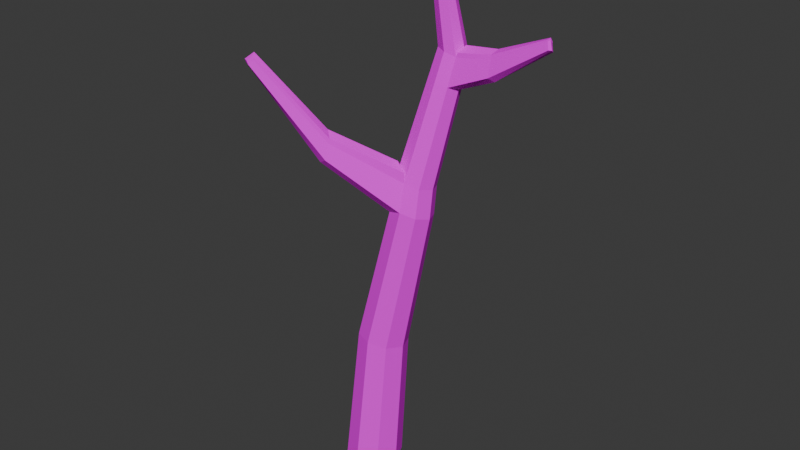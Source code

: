 # Source: branche.blend  (saved by Blender 4.4.32; exported with 4.5.12 LTS)
import bpy
from mathutils import Matrix  # noqa: F401  (used for matrix-valued properties, if any)

bpy.ops.wm.read_factory_settings(use_empty=True)
scene = bpy.context.scene
scene.name = 'Scene'

# ---- collections
col_collection = bpy.data.collections.new('Collection'); scene.collection.children.link(col_collection)

# ---- images (referenced by path relative to the original .blend; pixels are not part of the script)
import os
ASSET_DIR = os.environ.get("B2B_ASSET_DIR", "")  # directory of the original .blend (textures are referenced by path, not embedded)
HERE = os.path.dirname(os.path.abspath(__file__))  # packed textures are extracted next to this script under _unpacked/

def load_image(name, relpath, width, height, colorspace="sRGB"):
    """Load a texture the original file referenced (path relative to the .blend, or extracted next to this script)."""
    p = next((c for c in (os.path.join(HERE, relpath), os.path.join(ASSET_DIR, relpath)) if relpath and os.path.exists(c)), "")
    if p:
        img = bpy.data.images.load(p, check_existing=True)
        img.name = name
    else:  # same state as the original file: an image datablock whose file is absent (Cycles renders it pink)
        img = bpy.data.images.new(name, width, height)
        img.source = "FILE"
        img.filepath = "//" + (relpath or name)
    img.colorspace_settings.name = colorspace
    return img
img_texture_png = load_image('Texture.png', 'Texture.png', 1024, 1024, 'sRGB')

# ---- materials (node trees are filled in below, after node groups)
mat_snow_branches = bpy.data.materials.new('Snow_Branches')
mat_snow_branches.roughness = 0.5
mat_snow = bpy.data.materials.new('Snow')
mat_snow.roughness = 0.5

# ---- material node trees
mat_snow_branches.use_nodes = True; mat_snow_branches.node_tree.nodes.clear()
_N = mat_snow_branches.node_tree.nodes; _L = mat_snow_branches.node_tree.links
n0 = _N.new('ShaderNodeBsdfPrincipled'); n0.name = 'Principled BSDF'; n0.location = (0, 300)
n0.inputs[3].default_value = 1.0
n0.inputs[27].default_value = (0.0, 0.0, 0.0, 1.0)
n0.inputs[28].default_value = 1.0
n1 = _N.new('ShaderNodeOutputMaterial'); n1.name = 'Material Output'; n1.location = (280, 300)
n2 = _N.new('ShaderNodeTexImage'); n2.name = 'Image Texture'; n2.location = (-480, 300)
n2.image = img_texture_png
_L.new(n2.outputs[0], n0.inputs[0])
_L.new(n0.outputs[0], n1.inputs[0])
n1.is_active_output = True
mat_snow.use_nodes = True; mat_snow.node_tree.nodes.clear()
_N = mat_snow.node_tree.nodes; _L = mat_snow.node_tree.links
n0 = _N.new('ShaderNodeBsdfPrincipled'); n0.name = 'Principled BSDF'; n0.location = (0, 300)
n0.inputs[3].default_value = 1.0
n0.inputs[27].default_value = (0.0, 0.0, 0.0, 1.0)
n0.inputs[28].default_value = 1.0
n1 = _N.new('ShaderNodeOutputMaterial'); n1.name = 'Material Output'; n1.location = (280, 300)
n2 = _N.new('ShaderNodeTexImage'); n2.name = 'Image Texture'; n2.location = (-480, 300)
n2.image = img_texture_png
_L.new(n2.outputs[0], n0.inputs[0])
_L.new(n0.outputs[0], n1.inputs[0])
n1.is_active_output = True

# ---- world
world_world = bpy.data.worlds.new('World'); scene.world = world_world
world_world.use_nodes = True; world_world.node_tree.nodes.clear()
_N = world_world.node_tree.nodes; _L = world_world.node_tree.links
n0 = _N.new('ShaderNodeOutputWorld'); n0.name = 'World Output'; n0.location = (300, 300)
n1 = _N.new('ShaderNodeBackground'); n1.name = 'Background'; n1.location = (10, 300)
n1.inputs[0].default_value = (0.05088, 0.05088, 0.05088, 1.0)
_L.new(n1.outputs[0], n0.inputs[0])
n0.is_active_output = True
world_world.color = (0.05088, 0.05088, 0.05088)
world_world.sun_shadow_jitter_overblur = 0.0

# ---- meshes
me_snow_tree_branches_bare = bpy.data.meshes.new('Snow_Tree_Branches_Bare')
me_snow_tree_branches_bare.from_pydata([(-0.1279, 0.03695, -0.2256), (0.2698, 2.564, -0.2875), (0.04889, 0.03695, -0.2988), (0.3954, 2.564, -0.3395), (0.2257, 0.03695, -0.2256), (0.5164, 2.517, -0.2831), (0.2989, 0.03695, -0.04879), (0.5697, 2.53, -0.1587), (0.2257, 0.03695, 0.128), (0.5209, 2.563, -0.03622), (0.04889, 0.03695, 0.2012), (0.3987, 2.598, 0.01261), (-0.1279, 0.03695, 0.128), (0.255, 2.548, -0.03353), (-0.2011, 0.03695, -0.04879), (0.2178, 2.564, -0.1619), (-0.02602, 1.287, -0.2535), (0.1281, 1.28, -0.3171), (0.28, 1.248, -0.2503), (0.3447, 1.256, -0.0962), (0.2834, 1.287, 0.05594), (0.1314, 1.318, 0.1174), (-0.02555, 1.317, 0.05369), (-0.08951, 1.294, -0.09939), (0.4642, 3.852, -0.5371), (0.5572, 3.852, -0.5756), (0.647, 3.803, -0.5293), (0.6712, 3.898, -0.4294), (0.6491, 3.853, -0.3502), (0.5596, 3.886, -0.3184), (0.4692, 3.899, -0.3608), (0.4257, 3.852, -0.4441), (0.3998, 4.899, -0.3643), (0.4365, 4.912, -0.3794), (0.4749, 4.918, -0.3635), (0.4926, 4.912, -0.3259), (0.4793, 4.898, -0.2887), (0.4426, 4.884, -0.2736), (0.4041, 4.878, -0.2895), (0.3864, 4.885, -0.3271), (0.2801, 2.805, -0.3201), (0.2259, 2.809, -0.2112), (0.2793, 2.887, -0.1063), (0.3925, 2.835, -0.04943), (0.5192, 2.804, -0.08093), (0.5659, 2.776, -0.1979), (0.5153, 2.765, -0.3164), (0.3997, 2.805, -0.3697), (-0.1345, 2.998, 0.2885), (-0.2205, 2.95, 0.2566), (-0.252, 2.984, 0.1729), (-0.2419, 3.119, 0.1397), (-0.1312, 3.131, 0.2492), (-0.6506, 3.753, 0.5693), (-0.689, 3.756, 0.552), (-0.6856, 3.756, 0.5156), (-0.6506, 3.79, 0.4909), (-0.6188, 3.787, 0.5408), (0.381, 3.619, -0.3921), (0.4268, 3.673, -0.3039), (0.5223, 3.651, -0.2583), (0.6201, 3.619, -0.29), (0.6586, 3.586, -0.3839), (0.6176, 3.571, -0.4817), (0.522, 3.618, -0.5296), (0.423, 3.618, -0.4886), (0.9808, 3.857, -0.4783), (0.972, 3.899, -0.3507), (0.9734, 3.769, -0.3142), (0.9977, 3.728, -0.3715), (0.9822, 3.728, -0.4462), (1.449, 4.108, -0.4141), (1.446, 4.142, -0.3922), (1.44, 4.134, -0.363), (1.467, 4.082, -0.3352), (1.482, 4.076, -0.3615), (1.475, 4.056, -0.3887), (0.2246, 2.901, -0.2129), (0.278, 2.979, -0.108), (0.3913, 2.926, -0.05115), (-0.2357, 3.159, 0.1306), (-0.1918, 3.219, 0.1891), (-0.125, 3.171, 0.24), (-0.6593, 3.784, 0.575), (-0.6977, 3.787, 0.5577), (-0.6943, 3.788, 0.5213), (-0.6555, 3.827, 0.4928), (-0.6334, 3.845, 0.5155), (-0.6237, 3.823, 0.5427), (0.6581, 3.84, -0.5329), (0.6823, 3.935, -0.433), (0.6602, 3.89, -0.3538), (0.9713, 3.894, -0.4881), (0.9805, 3.968, -0.4284), (0.9625, 3.936, -0.3606), (1.447, 4.122, -0.4177), (1.444, 4.156, -0.3959), (1.438, 4.149, -0.3666), (0.3964, 4.918, -0.3603), (0.4335, 4.931, -0.3755), (0.472, 4.935, -0.3595), (0.4894, 4.93, -0.3217), (0.4755, 4.917, -0.2842), (0.4384, 4.904, -0.2691), (0.3999, 4.899, -0.2851), (0.3825, 4.905, -0.3228)], [], [(1, 17, 16), (17, 5, 18), (5, 19, 18), (7, 20, 19), (9, 21, 20), (21, 13, 22), (65, 31, 24), (15, 16, 23), (22, 15, 23), (6, 10, 14), (16, 2, 0), (2, 18, 4), (18, 6, 4), (19, 8, 6), (20, 10, 8), (10, 22, 12), (23, 0, 14), (12, 23, 14), (24, 39, 32), (59, 31, 58), (59, 29, 30), (60, 28, 29), (62, 68, 61), (62, 70, 69), (64, 26, 63), (64, 24, 25), (30, 39, 31), (30, 37, 38), (29, 36, 37), (27, 36, 28), (27, 34, 35), (25, 34, 26), (25, 32, 33), (1, 41, 40), (11, 44, 43), (9, 45, 44), (5, 45, 7), (3, 46, 5), (3, 40, 47), (43, 48, 11), (41, 50, 51), (13, 50, 15), (13, 48, 49), (52, 53, 48), (51, 55, 56), (49, 55, 50), (49, 53, 54), (40, 58, 65), (42, 58, 41), (42, 60, 59), (43, 61, 60), (44, 62, 61), (46, 62, 45), (47, 63, 46), (47, 65, 64), (69, 74, 68), (69, 76, 75), (26, 70, 63), (28, 68, 67), (75, 73, 74), (75, 71, 72), (66, 76, 70), (67, 74, 73), (42, 79, 43), (42, 77, 78), (27, 91, 90), (27, 89, 26), (1, 3, 17), (17, 3, 5), (5, 7, 19), (7, 9, 20), (9, 11, 21), (21, 11, 13), (65, 58, 31), (15, 1, 16), (22, 13, 15), (14, 0, 2), (2, 4, 6), (6, 8, 10), (10, 12, 14), (14, 2, 6), (16, 17, 2), (2, 17, 18), (18, 19, 6), (19, 20, 8), (20, 21, 10), (10, 21, 22), (23, 16, 0), (12, 22, 23), (24, 31, 39), (59, 30, 31), (59, 60, 29), (60, 61, 28), (62, 69, 68), (62, 63, 70), (64, 25, 26), (64, 65, 24), (30, 38, 39), (30, 29, 37), (29, 28, 36), (27, 35, 36), (27, 26, 34), (25, 33, 34), (25, 24, 32), (1, 15, 41), (11, 9, 44), (9, 7, 45), (5, 46, 45), (3, 47, 46), (3, 1, 40), (43, 52, 48), (41, 15, 50), (13, 49, 50), (13, 11, 48), (52, 57, 53), (51, 50, 55), (49, 54, 55), (49, 48, 53), (40, 41, 58), (42, 59, 58), (42, 43, 60), (43, 44, 61), (44, 45, 62), (46, 63, 62), (47, 64, 63), (47, 40, 65), (69, 75, 74), (69, 70, 76), (26, 66, 70), (28, 61, 68), (75, 72, 73), (75, 76, 71), (66, 71, 76), (67, 68, 74), (42, 78, 79), (42, 41, 77), (27, 28, 91), (27, 90, 89), (32, 105, 98), (51, 77, 41), (54, 83, 84), (54, 85, 55), (56, 85, 86), (57, 83, 53), (56, 80, 51), (72, 95, 96), (72, 97, 73), (71, 92, 95), (73, 94, 67), (78, 80, 81), (78, 82, 79), (81, 86, 87), (81, 88, 82), (85, 87, 86), (84, 88, 87), (57, 82, 88), (52, 79, 82), (90, 94, 93), (90, 92, 89), (93, 97, 96), (93, 95, 92), (67, 91, 28), (66, 89, 92), (104, 102, 100), (39, 104, 105), (37, 104, 38), (36, 103, 37), (35, 102, 36), (34, 101, 35), (34, 99, 100), (33, 98, 99), (32, 39, 105), (51, 80, 77), (54, 53, 83), (54, 84, 85), (56, 55, 85), (57, 88, 83), (56, 86, 80), (72, 71, 95), (72, 96, 97), (71, 66, 92), (73, 97, 94), (78, 77, 80), (78, 81, 82), (81, 80, 86), (81, 87, 88), (85, 84, 87), (84, 83, 88), (57, 52, 82), (52, 43, 79), (90, 91, 94), (90, 93, 92), (93, 94, 97), (93, 96, 95), (67, 94, 91), (66, 26, 89), (100, 99, 98), (98, 105, 104), (104, 103, 102), (102, 101, 100), (100, 98, 104), (39, 38, 104), (37, 103, 104), (36, 102, 103), (35, 101, 102), (34, 100, 101), (34, 33, 99), (33, 32, 98)])
me_snow_tree_branches_bare.polygons.foreach_set('use_smooth', [True] * 208)
me_snow_tree_branches_bare.polygons.foreach_set('material_index', [0, 0, 0, 0, 0, 0, 0, 0, 0, 0, 0, 0, 0, 0, 0, 0, 0, 0, 0, 0, 0, 0, 0, 0, 0, 0, 0, 0, 0, 0, 0, 0, 0, 0, 0, 0, 0, 0, 0, 0, 0, 0, 0, 0, 0, 0, 0, 0, 0, 0, 0, 0, 0, 0, 0, 0, 0, 0, 0, 0, 0, 0, 0, 0, 0, 0, 0, 0, 0, 0, 0, 0, 0, 0, 0, 0, 0, 0, 0, 0, 0, 0, 0, 0, 0, 0, 0, 0, 0, 0, 0, 0, 0, 0, 0, 0, 0, 0, 0, 0, 0, 0, 0, 0, 0, 0, 0, 0, 0, 0, 0, 0, 0, 0, 0, 0, 0, 0, 0, 0, 0, 0, 0, 0, 0, 0, 0, 0, 0, 0, 0, 0, 0, 0, 0, 0, 0, 0, 1, 1, 1, 1, 1, 1, 1, 1, 1, 1, 1, 1, 1, 1, 1, 1, 1, 1, 1, 1, 1, 1, 1, 1, 1, 1, 1, 1, 1, 1, 1, 1, 1, 1, 1, 1, 1, 1, 1, 1, 1, 1, 1, 1, 1, 1, 1, 1, 1, 1, 1, 1, 1, 1, 1, 1, 1, 1, 1, 1, 1, 1, 1, 1, 1, 1, 1, 1, 1, 1])
_k = set([(0, 2), (0, 14), (0, 16), (1, 3), (1, 15), (1, 16), (1, 40), (2, 4), (2, 17), (3, 5), (3, 17), (3, 47), (4, 6), (4, 18), (5, 7), (5, 18), (5, 46), (6, 8), (6, 19), (7, 9), (7, 19), (7, 45), (8, 10), (8, 20), (9, 11), (9, 20), (9, 44), (10, 12), (10, 21), (11, 13), (11, 21), (11, 43), (11, 48), (12, 14), (12, 22), (13, 15), (13, 22), (13, 49), (14, 23), (15, 23), (15, 41), (15, 50), (16, 17), (16, 23), (17, 18), (18, 19), (19, 20), (20, 21), (21, 22), (22, 23), (24, 25), (24, 31), (24, 32), (24, 65), (25, 26), (25, 33), (25, 64), (26, 27), (26, 34), (26, 63), (26, 66), (26, 89), (27, 28), (27, 35), (27, 90), (28, 29), (28, 36), (28, 61), (28, 67), (28, 91), (29, 30), (29, 37), (29, 60), (30, 31), (30, 38), (30, 59), (31, 39), (31, 58), (32, 39), (32, 98), (33, 34), (33, 99), (34, 35), (34, 100), (35, 36), (35, 101), (36, 37), (36, 102), (37, 38), (37, 103), (38, 39), (38, 104), (39, 105), (40, 41), (40, 47), (40, 65), (41, 42), (41, 51), (41, 58), (41, 77), (42, 43), (42, 59), (42, 78), (43, 44), (43, 52), (43, 60), (43, 79), (44, 45), (44, 61), (45, 46), (45, 62), (46, 47), (46, 63), (47, 64), (48, 49), (48, 52), (48, 53), (49, 50), (49, 54), (50, 51), (50, 55), (51, 80), (52, 57), (52, 82), (53, 54), (53, 57), (53, 83), (54, 55), (54, 84), (55, 56), (55, 85), (56, 86), (57, 88), (60, 61), (61, 62), (61, 68), (62, 63), (62, 69), (63, 70), (66, 70), (66, 71), (66, 92), (67, 68), (67, 73), (67, 94), (68, 69), (68, 74), (69, 70), (69, 75), (70, 76), (71, 72), (71, 76), (71, 95), (72, 73), (72, 75), (72, 96), (73, 74), (73, 97), (74, 75), (75, 76), (77, 78), (77, 80), (78, 79), (78, 81), (79, 82), (80, 81), (80, 86), (81, 82), (81, 87), (82, 88), (83, 84), (83, 88), (84, 85), (84, 87), (85, 86), (86, 87), (87, 88), (89, 90), (89, 92), (90, 91), (90, 93), (91, 94), (92, 93), (92, 95), (93, 94), (93, 96), (94, 97), (95, 96), (96, 97), (98, 99), (98, 105), (99, 100), (100, 101), (101, 102), (102, 103), (103, 104), (104, 105)])
me_snow_tree_branches_bare.attributes.new('sharp_edge', 'BOOLEAN', 'EDGE').data.foreach_set('value', [ (min(e.vertices), max(e.vertices)) in _k for e in me_snow_tree_branches_bare.edges])
_uv = me_snow_tree_branches_bare.uv_layers.new(name='UVMap')
_uv.uv.foreach_set('vector', [0.2703, 0.3729, 0.2715, 0.3741, 0.2703, 0.3741, 0.2703, 0.3753, 0.2715, 0.3741, 0.2715, 0.3753, 0.2715, 0.3741, 0.2727, 0.3729, 0.2727, 0.3741, 0.2715, 0.3753, 0.2727, 0.3741, 0.2727, 0.3753, 0.2703, 0.3753, 0.2715, 0.3765, 0.2703, 0.3765, 0.2715, 0.3765, 0.2727, 0.3753, 0.2727, 0.3765, 0.2739, 0.3741, 0.2727, 0.3729, 0.2739, 0.3729, 0.2727, 0.3753, 0.2739, 0.3741, 0.2739, 0.3753, 0.2739, 0.3765, 0.2727, 0.3753, 0.2739, 0.3753, 0.2815, 0.3826, 0.2812, 0.3833, 0.2819, 0.3837, 0.2703, 0.3765, 0.2715, 0.3777, 0.2703, 0.3777, 0.2715, 0.3777, 0.2727, 0.3765, 0.2727, 0.3777, 0.2727, 0.3765, 0.2739, 0.3777, 0.2727, 0.3777, 0.2739, 0.3741, 0.2751, 0.3729, 0.2751, 0.3741, 0.2739, 0.3753, 0.2751, 0.3741, 0.2751, 0.3753, 0.2751, 0.3765, 0.2739, 0.3753, 0.2751, 0.3753, 0.2739, 0.3777, 0.2751, 0.3765, 0.2751, 0.3777, 0.2703, 0.3789, 0.2715, 0.3777, 0.2715, 0.3789, 0.2715, 0.3789, 0.2727, 0.3777, 0.2727, 0.3789, 0.2727, 0.3777, 0.2739, 0.3789, 0.2727, 0.3789, 0.2739, 0.3789, 0.2751, 0.3777, 0.2751, 0.3789, 0.2763, 0.3741, 0.2751, 0.3729, 0.2763, 0.3729, 0.2751, 0.3753, 0.2763, 0.3741, 0.2763, 0.3753, 0.2763, 0.3765, 0.2751, 0.3753, 0.2763, 0.3753, 0.2751, 0.3777, 0.2763, 0.3765, 0.2763, 0.3777, 0.2763, 0.3789, 0.2751, 0.3777, 0.2763, 0.3777, 0.2703, 0.3789, 0.2715, 0.3801, 0.2703, 0.3801, 0.2715, 0.3801, 0.2727, 0.3789, 0.2727, 0.3801, 0.2727, 0.3801, 0.2739, 0.3789, 0.2739, 0.3801, 0.2739, 0.3789, 0.2751, 0.3801, 0.2739, 0.3801, 0.2751, 0.3801, 0.2763, 0.3789, 0.2763, 0.3801, 0.2763, 0.3741, 0.2775, 0.3729, 0.2775, 0.3741, 0.2775, 0.3753, 0.2763, 0.3741, 0.2775, 0.3741, 0.2775, 0.3765, 0.2763, 0.3753, 0.2775, 0.3753, 0.2775, 0.3777, 0.2763, 0.3765, 0.2775, 0.3765, 0.2775, 0.3789, 0.2763, 0.3777, 0.2775, 0.3777, 0.2763, 0.3801, 0.2775, 0.3789, 0.2775, 0.3801, 0.2703, 0.3802, 0.2715, 0.3813, 0.2703, 0.3813, 0.2715, 0.3813, 0.2727, 0.3802, 0.2727, 0.3813, 0.2727, 0.3802, 0.2739, 0.3813, 0.2727, 0.3813, 0.2739, 0.3813, 0.2751, 0.3802, 0.2751, 0.3813, 0.2751, 0.3802, 0.2763, 0.3813, 0.2751, 0.3813, 0.2763, 0.3813, 0.2775, 0.3802, 0.2775, 0.3813, 0.2775, 0.3741, 0.2787, 0.3729, 0.2787, 0.3741, 0.2787, 0.3753, 0.2775, 0.3741, 0.2787, 0.3741, 0.2775, 0.3765, 0.2787, 0.3753, 0.2787, 0.3765, 0.2787, 0.3777, 0.2775, 0.3765, 0.2787, 0.3765, 0.2787, 0.3789, 0.2775, 0.3777, 0.2787, 0.3777, 0.2775, 0.3801, 0.2787, 0.3789, 0.2787, 0.3801, 0.2787, 0.3813, 0.2775, 0.3802, 0.2787, 0.3802, 0.2703, 0.3826, 0.2715, 0.3814, 0.2715, 0.3826, 0.2715, 0.3826, 0.2727, 0.3814, 0.2727, 0.3826, 0.2727, 0.3814, 0.2739, 0.3826, 0.2727, 0.3826, 0.2739, 0.3814, 0.2751, 0.3826, 0.2739, 0.3826, 0.2751, 0.3826, 0.2763, 0.3814, 0.2763, 0.3826, 0.2763, 0.3814, 0.2775, 0.3826, 0.2763, 0.3826, 0.2775, 0.3826, 0.2787, 0.3814, 0.2787, 0.3826, 0.2787, 0.3741, 0.2799, 0.3729, 0.2799, 0.3741, 0.2799, 0.3753, 0.2787, 0.3741, 0.2799, 0.3741, 0.2787, 0.3765, 0.2799, 0.3753, 0.2799, 0.3765, 0.2799, 0.3777, 0.2787, 0.3765, 0.2799, 0.3765, 0.2787, 0.3789, 0.2799, 0.3777, 0.2799, 0.3789, 0.2799, 0.3801, 0.2787, 0.3789, 0.2799, 0.3789, 0.2787, 0.3813, 0.2799, 0.3802, 0.2799, 0.3813, 0.2799, 0.3826, 0.2787, 0.3814, 0.2799, 0.3814, 0.2703, 0.3838, 0.2715, 0.3826, 0.2715, 0.3838, 0.2715, 0.3826, 0.2727, 0.3838, 0.2715, 0.3838, 0.2703, 0.3729, 0.2715, 0.3729, 0.2715, 0.3741, 0.2703, 0.3753, 0.2703, 0.3741, 0.2715, 0.3741, 0.2715, 0.3741, 0.2715, 0.3729, 0.2727, 0.3729, 0.2715, 0.3753, 0.2715, 0.3741, 0.2727, 0.3741, 0.2703, 0.3753, 0.2715, 0.3753, 0.2715, 0.3765, 0.2715, 0.3765, 0.2715, 0.3753, 0.2727, 0.3753, 0.2739, 0.3741, 0.2727, 0.3741, 0.2727, 0.3729, 0.2727, 0.3753, 0.2727, 0.3741, 0.2739, 0.3741, 0.2739, 0.3765, 0.2727, 0.3765, 0.2727, 0.3753, 0.2819, 0.3837, 0.2823, 0.3833, 0.2823, 0.3829, 0.2823, 0.3829, 0.2819, 0.3826, 0.2815, 0.3826, 0.2815, 0.3826, 0.2812, 0.3829, 0.2812, 0.3833, 0.2812, 0.3833, 0.2815, 0.3837, 0.2819, 0.3837, 0.2819, 0.3837, 0.2823, 0.3829, 0.2815, 0.3826, 0.2703, 0.3765, 0.2715, 0.3765, 0.2715, 0.3777, 0.2715, 0.3777, 0.2715, 0.3765, 0.2727, 0.3765, 0.2727, 0.3765, 0.2739, 0.3765, 0.2739, 0.3777, 0.2739, 0.3741, 0.2739, 0.3729, 0.2751, 0.3729, 0.2739, 0.3753, 0.2739, 0.3741, 0.2751, 0.3741, 0.2751, 0.3765, 0.2739, 0.3765, 0.2739, 0.3753, 0.2739, 0.3777, 0.2739, 0.3765, 0.2751, 0.3765, 0.2703, 0.3789, 0.2703, 0.3777, 0.2715, 0.3777, 0.2715, 0.3789, 0.2715, 0.3777, 0.2727, 0.3777, 0.2727, 0.3777, 0.2739, 0.3777, 0.2739, 0.3789, 0.2739, 0.3789, 0.2739, 0.3777, 0.2751, 0.3777, 0.2763, 0.3741, 0.2751, 0.3741, 0.2751, 0.3729, 0.2751, 0.3753, 0.2751, 0.3741, 0.2763, 0.3741, 0.2763, 0.3765, 0.2751, 0.3765, 0.2751, 0.3753, 0.2751, 0.3777, 0.2751, 0.3765, 0.2763, 0.3765, 0.2763, 0.3789, 0.2751, 0.3789, 0.2751, 0.3777, 0.2703, 0.3789, 0.2715, 0.3789, 0.2715, 0.3801, 0.2715, 0.3801, 0.2715, 0.3789, 0.2727, 0.3789, 0.2727, 0.3801, 0.2727, 0.3789, 0.2739, 0.3789, 0.2739, 0.3789, 0.2751, 0.3789, 0.2751, 0.3801, 0.2751, 0.3801, 0.2751, 0.3789, 0.2763, 0.3789, 0.2763, 0.3741, 0.2763, 0.3729, 0.2775, 0.3729, 0.2775, 0.3753, 0.2763, 0.3753, 0.2763, 0.3741, 0.2775, 0.3765, 0.2763, 0.3765, 0.2763, 0.3753, 0.2775, 0.3777, 0.2763, 0.3777, 0.2763, 0.3765, 0.2775, 0.3789, 0.2763, 0.3789, 0.2763, 0.3777, 0.2763, 0.3801, 0.2763, 0.3789, 0.2775, 0.3789, 0.2703, 0.3802, 0.2715, 0.3802, 0.2715, 0.3813, 0.2715, 0.3813, 0.2715, 0.3802, 0.2727, 0.3802, 0.2727, 0.3802, 0.2739, 0.3802, 0.2739, 0.3813, 0.2739, 0.3813, 0.2739, 0.3802, 0.2751, 0.3802, 0.2751, 0.3802, 0.2763, 0.3802, 0.2763, 0.3813, 0.2763, 0.3813, 0.2763, 0.3802, 0.2775, 0.3802, 0.2775, 0.3741, 0.2775, 0.3729, 0.2787, 0.3729, 0.2787, 0.3753, 0.2775, 0.3753, 0.2775, 0.3741, 0.2775, 0.3765, 0.2775, 0.3753, 0.2787, 0.3753, 0.2787, 0.3777, 0.2775, 0.3777, 0.2775, 0.3765, 0.2787, 0.3789, 0.2775, 0.3789, 0.2775, 0.3777, 0.2775, 0.3801, 0.2775, 0.3789, 0.2787, 0.3789, 0.2787, 0.3813, 0.2775, 0.3813, 0.2775, 0.3802, 0.2703, 0.3826, 0.2703, 0.3814, 0.2715, 0.3814, 0.2715, 0.3826, 0.2715, 0.3814, 0.2727, 0.3814, 0.2727, 0.3814, 0.2739, 0.3814, 0.2739, 0.3826, 0.2739, 0.3814, 0.2751, 0.3814, 0.2751, 0.3826, 0.2751, 0.3826, 0.2751, 0.3814, 0.2763, 0.3814, 0.2763, 0.3814, 0.2775, 0.3814, 0.2775, 0.3826, 0.2775, 0.3826, 0.2775, 0.3814, 0.2787, 0.3814, 0.2787, 0.3741, 0.2787, 0.3729, 0.2799, 0.3729, 0.2799, 0.3753, 0.2787, 0.3753, 0.2787, 0.3741, 0.2787, 0.3765, 0.2787, 0.3753, 0.2799, 0.3753, 0.2799, 0.3777, 0.2787, 0.3777, 0.2787, 0.3765, 0.2787, 0.3789, 0.2787, 0.3777, 0.2799, 0.3777, 0.2799, 0.3801, 0.2787, 0.3801, 0.2787, 0.3789, 0.2787, 0.3813, 0.2787, 0.3802, 0.2799, 0.3802, 0.2799, 0.3826, 0.2787, 0.3826, 0.2787, 0.3814, 0.2703, 0.3838, 0.2703, 0.3826, 0.2715, 0.3826, 0.2715, 0.3826, 0.2727, 0.3826, 0.2727, 0.3838, 0.4818, 0.3682, 0.4801, 0.3699, 0.4801, 0.3682, 0.4801, 0.3699, 0.4784, 0.3682, 0.4801, 0.3682, 0.4784, 0.3682, 0.4767, 0.3699, 0.4767, 0.3682, 0.4766, 0.3699, 0.475, 0.3682, 0.4766, 0.3682, 0.4749, 0.3682, 0.4733, 0.3699, 0.4733, 0.3682, 0.4732, 0.3699, 0.4716, 0.3682, 0.4732, 0.3682, 0.4715, 0.3818, 0.4699, 0.3835, 0.4699, 0.3818, 0.4699, 0.3801, 0.4715, 0.3818, 0.4699, 0.3818, 0.4715, 0.3784, 0.4699, 0.3801, 0.4699, 0.3784, 0.4699, 0.3767, 0.4715, 0.3784, 0.4699, 0.3784, 0.4715, 0.375, 0.4699, 0.3767, 0.4699, 0.375, 0.4699, 0.3733, 0.4715, 0.375, 0.4699, 0.375, 0.4715, 0.3716, 0.4699, 0.3733, 0.4699, 0.3716, 0.4699, 0.3699, 0.4715, 0.3716, 0.4699, 0.3716, 0.4715, 0.3682, 0.4699, 0.3699, 0.4699, 0.3682, 0.4852, 0.3665, 0.4835, 0.3682, 0.4835, 0.3665, 0.4835, 0.3665, 0.4818, 0.3682, 0.4818, 0.3665, 0.4818, 0.3665, 0.4801, 0.3682, 0.4801, 0.3665, 0.4801, 0.3665, 0.4784, 0.3682, 0.4784, 0.3665, 0.4784, 0.3665, 0.4767, 0.3682, 0.4767, 0.3665, 0.4766, 0.3682, 0.475, 0.3665, 0.4766, 0.3665, 0.4749, 0.3665, 0.4733, 0.3682, 0.4733, 0.3665, 0.4732, 0.3682, 0.4716, 0.3665, 0.4732, 0.3665, 0.4715, 0.3682, 0.4699, 0.3665, 0.4715, 0.3665, 0.4682, 0.3818, 0.4698, 0.3835, 0.4682, 0.3835, 0.4694, 0.3683, 0.4698, 0.3672, 0.4687, 0.3667, 0.4682, 0.3801, 0.4698, 0.3818, 0.4682, 0.3818, 0.4698, 0.3784, 0.4682, 0.3801, 0.4682, 0.3784, 0.4698, 0.3767, 0.4682, 0.3784, 0.4682, 0.3767, 0.4698, 0.375, 0.4682, 0.3767, 0.4682, 0.375, 0.4698, 0.3733, 0.4682, 0.375, 0.4682, 0.3733, 0.4682, 0.3716, 0.4698, 0.3733, 0.4682, 0.3733, 0.4682, 0.3699, 0.4698, 0.3716, 0.4682, 0.3716, 0.4818, 0.3682, 0.4818, 0.3699, 0.4801, 0.3699, 0.4801, 0.3699, 0.4784, 0.3699, 0.4784, 0.3682, 0.4784, 0.3682, 0.4784, 0.3699, 0.4767, 0.3699, 0.4766, 0.3699, 0.475, 0.3699, 0.475, 0.3682, 0.4749, 0.3682, 0.4749, 0.3699, 0.4733, 0.3699, 0.4732, 0.3699, 0.4716, 0.3699, 0.4716, 0.3682, 0.4715, 0.3818, 0.4715, 0.3835, 0.4699, 0.3835, 0.4699, 0.3801, 0.4715, 0.3801, 0.4715, 0.3818, 0.4715, 0.3784, 0.4715, 0.3801, 0.4699, 0.3801, 0.4699, 0.3767, 0.4715, 0.3767, 0.4715, 0.3784, 0.4715, 0.375, 0.4715, 0.3767, 0.4699, 0.3767, 0.4699, 0.3733, 0.4715, 0.3733, 0.4715, 0.375, 0.4715, 0.3716, 0.4715, 0.3733, 0.4699, 0.3733, 0.4699, 0.3699, 0.4715, 0.3699, 0.4715, 0.3716, 0.4715, 0.3682, 0.4715, 0.3699, 0.4699, 0.3699, 0.4852, 0.3665, 0.4852, 0.3682, 0.4835, 0.3682, 0.4835, 0.3665, 0.4835, 0.3682, 0.4818, 0.3682, 0.4818, 0.3665, 0.4818, 0.3682, 0.4801, 0.3682, 0.4801, 0.3665, 0.4801, 0.3682, 0.4784, 0.3682, 0.4784, 0.3665, 0.4784, 0.3682, 0.4767, 0.3682, 0.4766, 0.3682, 0.475, 0.3682, 0.475, 0.3665, 0.4749, 0.3665, 0.4749, 0.3682, 0.4733, 0.3682, 0.4732, 0.3682, 0.4716, 0.3682, 0.4716, 0.3665, 0.4715, 0.3682, 0.4699, 0.3682, 0.4699, 0.3665, 0.4682, 0.3818, 0.4698, 0.3818, 0.4698, 0.3835, 0.4687, 0.3667, 0.4683, 0.3672, 0.4683, 0.3678, 0.4683, 0.3678, 0.4687, 0.3683, 0.4694, 0.3683, 0.4694, 0.3683, 0.4698, 0.3678, 0.4698, 0.3672, 0.4698, 0.3672, 0.4694, 0.3667, 0.4687, 0.3667, 0.4687, 0.3667, 0.4683, 0.3678, 0.4694, 0.3683, 0.4682, 0.3801, 0.4698, 0.3801, 0.4698, 0.3818, 0.4698, 0.3784, 0.4698, 0.3801, 0.4682, 0.3801, 0.4698, 0.3767, 0.4698, 0.3784, 0.4682, 0.3784, 0.4698, 0.375, 0.4698, 0.3767, 0.4682, 0.3767, 0.4698, 0.3733, 0.4698, 0.375, 0.4682, 0.375, 0.4682, 0.3716, 0.4698, 0.3716, 0.4698, 0.3733, 0.4682, 0.3699, 0.4698, 0.3699, 0.4698, 0.3716])
me_snow_tree_branches_bare.materials.append(mat_snow_branches)
me_snow_tree_branches_bare.materials.append(mat_snow)
me_snow_tree_branches_bare.update()
me_snow_tree_branches_bare.normals_split_custom_set([tuple(v) for v in zip(*[iter([-0.3816, 0.0634, -0.9221, -0.3783, 0.06306, -0.9235, -0.378, 0.06304, -0.9236, 0.3843, -0.09539, -0.9183, 0.3891, -0.09696, -0.9161, 0.3839, -0.09526, -0.9184, 0.9108, -0.179, -0.3719, 0.9101, -0.1792, -0.3737, 0.91, -0.1792, -0.3738, 0.9065, -0.1399, 0.3983, 0.9079, -0.1408, 0.3949, 0.908, -0.1409, 0.3946, 0.371, -0.001492, 0.9286, 0.3742, -0.002651, 0.9273, 0.3744, -0.002742, 0.9272, -0.3712, 0.1497, 0.9164, -0.35, 0.1486, 0.9249, -0.3728, 0.1498, 0.9157, -0.915, 0.0858, -0.3943, -0.9189, 0.0836, -0.3854, -0.9207, 0.08285, -0.3814, -0.9051, 0.1997, -0.3754, -0.903, 0.1997, -0.3804, -0.9029, 0.1997, -0.3807, -0.9096, 0.2365, 0.3417, -0.9246, 0.2325, 0.3018, -0.9085, 0.2367, 0.3445, 0.0, -1.0, 0.0, 0.0, -1.0, 2.998e-09, 0.0, -1.0, 2.998e-09, -0.3809, 0.01064, -0.9246, -0.3825, 0.01051, -0.9239, -0.3827, 0.0105, -0.9238, 0.3836, -0.03622, -0.9228, 0.3944, -0.03846, -0.9181, 0.3824, -0.03598, -0.9233, 0.9217, -0.04958, -0.3847, 0.9227, -0.0492, -0.3825, 0.9228, -0.04916, -0.3822, 0.9256, -0.02087, 0.378, 0.9239, -0.01995, 0.3822, 0.9237, -0.01985, 0.3826, 0.3812, 0.03587, 0.9238, 0.3823, 0.03561, 0.9233, 0.3824, 0.03558, 0.9233, -0.3808, 0.084, 0.9208, -0.3758, 0.08453, 0.9228, -0.3813, 0.08395, 0.9206, -0.9216, 0.06652, -0.3824, -0.9218, 0.06647, -0.3819, -0.9218, 0.06647, -0.3818, -0.9199, 0.09684, 0.3801, -0.9231, 0.09556, 0.3725, -0.9195, 0.09697, 0.3809, -0.9244, 0.007941, -0.3815, -0.9399, -0.001374, -0.3414, -0.9407, -0.001909, -0.3391, -0.9122, 0.2485, 0.3257, -0.9097, 0.2523, 0.3298, -0.9142, 0.2516, 0.3176, -0.3638, 0.2861, 0.8865, -0.3698, 0.2897, 0.8828, -0.373, 0.2915, 0.8809, 0.3658, 0.1853, 0.9121, 0.3787, 0.1757, 0.9087, 0.3852, 0.1708, 0.9069, 0.3668, -0.8054, 0.4656, 0.295, -0.7366, 0.6086, 0.3773, -0.8141, 0.4415, 0.3961, -0.9175, -0.03568, 0.3892, -0.9183, -0.07325, 0.3878, -0.9182, -0.08034, 0.3426, -0.2302, -0.9108, 0.3438, -0.2306, -0.9103, 0.3439, -0.2304, -0.9103, -0.3798, -0.1232, -0.9168, -0.3798, -0.1232, -0.9168, -0.3798, -0.1232, -0.9168, -0.8621, -0.08953, 0.4987, -0.9037, -0.09027, 0.4185, -0.8611, -0.0895, 0.5004, -0.4319, -0.09114, 0.8973, -0.3735, -0.09184, 0.9231, -0.3693, -0.09188, 0.9248, 0.3349, -0.001113, 0.9423, 0.3766, 0.002671, 0.9264, 0.3794, 0.002925, 0.9252, 0.9322, 0.1317, 0.337, 0.9188, 0.1237, 0.3749, 0.9325, 0.1318, 0.3362, 0.8924, 0.1981, -0.4054, 0.898, 0.1983, -0.3928, 0.8983, 0.1983, -0.392, 0.5311, 0.2046, -0.8222, 0.3595, 0.2087, -0.9095, 0.5344, 0.2044, -0.8201, -0.3805, 0.1277, -0.9159, -0.4139, 0.1201, -0.9024, -0.4131, 0.1251, -0.9021, -0.9157, -0.03955, -0.4, -0.9046, -0.02973, -0.4252, -0.8956, -0.02218, -0.4443, 0.3711, 0.1948, 0.9079, 0.3266, 0.2253, 0.9179, 0.2899, 0.2494, 0.924, 0.9329, 0.07113, 0.353, 0.9324, 0.07203, 0.3541, 0.9321, 0.07277, 0.3549, 0.92, -0.04817, -0.389, 0.9201, -0.04829, -0.3887, 0.9199, -0.04807, -0.3893, 0.3804, -0.1219, -0.9168, 0.3803, -0.1219, -0.9168, 0.3804, -0.1219, -0.9168, -0.3804, -0.1086, -0.9184, -0.3804, -0.1086, -0.9184, -0.3804, -0.1086, -0.9184, 0.574, 0.221, 0.7885, 0.5738, 0.219, 0.7892, 0.574, 0.2213, 0.7884, -0.6495, -0.1299, -0.7492, -0.65, -0.1335, -0.7481, -0.6501, -0.1344, -0.7479, -0.6327, -0.7709, 0.07352, -0.6596, -0.7508, -0.03524, -0.6295, -0.7724, 0.08432, -0.04038, -0.6046, 0.7955, 0.007163, -0.5781, 0.8159, 0.01432, -0.5739, 0.8188, 0.6706, 0.1913, 0.7167, 0.6097, 0.1048, 0.7857, 0.6724, 0.1939, 0.7144, -0.7237, -0.0887, -0.6844, -0.6159, 0.03528, -0.787, -0.664, -0.0201, -0.7474, -0.8471, -0.5216, 0.1023, -0.874, -0.4799, -0.07605, -0.8459, -0.5225, 0.1072, -0.1161, -0.414, 0.9029, -0.3749, -0.504, 0.7781, -0.3888, -0.5079, 0.7687, -0.8936, 0.07165, -0.4431, -0.9121, 0.0772, -0.4027, -0.915, 0.0858, -0.3943, -0.9246, 0.243, 0.2935, -0.9142, 0.2516, 0.3176, -0.9253, 0.2424, 0.2915, -0.3257, 0.2829, 0.9022, -0.3554, 0.2899, 0.8886, -0.3638, 0.2861, 0.8865, 0.2885, 0.2033, 0.9356, 0.3497, 0.1806, 0.9193, 0.3566, 0.1779, 0.9172, 0.9264, -0.01954, 0.3759, 0.9234, -0.01607, 0.3835, 0.9231, -0.01567, 0.3844, 0.9097, -0.1893, -0.3696, 0.9145, -0.1891, -0.3578, 0.9093, -0.1893, -0.3707, 0.3408, -0.2301, -0.9115, 0.3439, -0.2304, -0.9103, 0.3407, -0.2301, -0.9116, -0.3798, -0.1232, -0.9168, -0.3798, -0.1232, -0.9168, -0.3798, -0.1232, -0.9168, 0.433, -0.6375, 0.6373, 0.5018, -0.7134, 0.489, 0.4301, -0.6342, 0.6425, 0.5612, -0.8215, -0.1011, 0.533, -0.7552, 0.3815, 0.527, -0.745, 0.409, 0.1869, -0.2231, -0.9567, 0.1851, -0.2297, -0.9555, 0.1877, -0.22, -0.9573, -0.04072, 0.2569, 0.9656, -0.03872, 0.2638, 0.9638, -0.03711, 0.2694, 0.9623, 0.7715, 0.557, 0.3074, 0.7746, 0.559, 0.2957, 0.7699, 0.5561, 0.313, 0.8789, 0.2592, -0.4005, 0.878, 0.2889, -0.3817, 0.877, 0.3054, -0.371, 0.2635, -0.2335, -0.936, 0.2824, -0.2903, -0.9143, 0.2621, -0.2293, -0.9374, -0.1312, 0.2743, 0.9526, -0.1678, 0.3768, 0.911, -0.1736, 0.393, 0.903, 0.4448, -0.01046, -0.8956, 0.4448, -0.01046, -0.8956, 0.4448, -0.01046, -0.8956, 0.89, 0.003975, -0.4559, 0.89, 0.003978, -0.4559, 0.89, 0.003972, -0.4559, -0.9552, 0.275, -0.1093, -0.9552, 0.275, -0.1093, -0.9552, 0.275, -0.1093, -0.9584, 0.283, -0.03778, -0.9584, 0.283, -0.03778, -0.9584, 0.283, -0.03778, -0.3816, 0.0634, -0.9221, -0.3819, 0.06343, -0.922, -0.3783, 0.06306, -0.9235, 0.3843, -0.09539, -0.9183, 0.3896, -0.0971, -0.9159, 0.3891, -0.09696, -0.9161, 0.9108, -0.179, -0.3719, 0.9109, -0.179, -0.3717, 0.9101, -0.1792, -0.3737, 0.9065, -0.1399, 0.3983, 0.9064, -0.1399, 0.3986, 0.9079, -0.1408, 0.3949, 0.371, -0.001492, 0.9286, 0.3707, -0.001386, 0.9288, 0.3742, -0.002651, 0.9273, -0.3712, 0.1497, 0.9164, -0.3484, 0.1486, 0.9255, -0.35, 0.1486, 0.9249, -0.915, 0.0858, -0.3943, -0.9121, 0.0772, -0.4027, -0.9189, 0.0836, -0.3854, -0.9051, 0.1997, -0.3754, -0.9053, 0.1998, -0.375, -0.903, 0.1997, -0.3804, -0.9096, 0.2365, 0.3417, -0.926, 0.2321, 0.2978, -0.9246, 0.2325, 0.3018, 0.0, -1.0, 2.998e-09, 0.0, -1.0, 0.0, 0.0, -1.0, 0.0, 0.0, -1.0, 0.0, 0.0, -1.0, 0.0, 0.0, -1.0, 0.0, 0.0, -1.0, 0.0, 0.0, -1.0, 0.0, 0.0, -1.0, 2.998e-09, 0.0, -1.0, 2.998e-09, 0.0, -1.0, 1.799e-08, 0.0, -1.0, 2.998e-09, 0.0, -1.0, 2.998e-09, 0.0, -1.0, 0.0, 0.0, -1.0, 0.0, -0.3809, 0.01064, -0.9246, -0.3807, 0.01065, -0.9246, -0.3825, 0.01051, -0.9239, 0.3836, -0.03622, -0.9228, 0.3955, -0.0387, -0.9176, 0.3944, -0.03846, -0.9181, 0.9217, -0.04958, -0.3847, 0.9216, -0.04962, -0.3849, 0.9227, -0.0492, -0.3825, 0.9256, -0.02087, 0.378, 0.9257, -0.02097, 0.3776, 0.9239, -0.01995, 0.3822, 0.3812, 0.03587, 0.9238, 0.3811, 0.0359, 0.9238, 0.3823, 0.03561, 0.9233, -0.3808, 0.084, 0.9208, -0.3752, 0.08458, 0.9231, -0.3758, 0.08453, 0.9228, -0.9216, 0.06652, -0.3824, -0.9216, 0.06653, -0.3825, -0.9218, 0.06647, -0.3819, -0.9199, 0.09684, 0.3801, -0.9234, 0.09543, 0.3717, -0.9231, 0.09556, 0.3725, -0.9244, 0.007941, -0.3815, -0.9238, 0.008225, -0.3827, -0.9399, -0.001374, -0.3414, -0.9122, 0.2485, 0.3257, -0.9085, 0.254, 0.3319, -0.9097, 0.2523, 0.3298, -0.3638, 0.2861, 0.8865, -0.3554, 0.2899, 0.8886, -0.3698, 0.2897, 0.8828, 0.3658, 0.1853, 0.9121, 0.3595, 0.19, 0.9136, 0.3787, 0.1757, 0.9087, 0.3668, -0.8054, 0.4656, 0.2774, -0.7178, 0.6386, 0.295, -0.7366, 0.6086, 0.3961, -0.9175, -0.03568, 0.397, -0.9173, -0.03054, 0.3892, -0.9183, -0.07325, 0.3426, -0.2302, -0.9108, 0.344, -0.2307, -0.9102, 0.3438, -0.2306, -0.9103, -0.3798, -0.1232, -0.9168, -0.3798, -0.1232, -0.9168, -0.3798, -0.1232, -0.9168, -0.8621, -0.08953, 0.4987, -0.9062, -0.0903, 0.4131, -0.9037, -0.09027, 0.4185, -0.4319, -0.09114, 0.8973, -0.4334, -0.09112, 0.8966, -0.3735, -0.09184, 0.9231, 0.3349, -0.001113, 0.9423, 0.334, -0.001195, 0.9426, 0.3766, 0.002671, 0.9264, 0.9322, 0.1317, 0.337, 0.9181, 0.1233, 0.3767, 0.9188, 0.1237, 0.3749, 0.8924, 0.1981, -0.4054, 0.8923, 0.1981, -0.4056, 0.898, 0.1983, -0.3928, 0.5311, 0.2046, -0.8222, 0.3481, 0.2087, -0.9139, 0.3595, 0.2087, -0.9095, -0.3805, 0.1277, -0.9159, -0.3795, 0.1279, -0.9163, -0.4139, 0.1201, -0.9024, -0.9157, -0.03955, -0.4, -0.9229, -0.04637, -0.3823, -0.9046, -0.02973, -0.4252, 0.3711, 0.1948, 0.9079, 0.406, 0.1699, 0.8979, 0.3266, 0.2253, 0.9179, 0.9329, 0.07113, 0.353, 0.9333, 0.07042, 0.3522, 0.9324, 0.07203, 0.3541, 0.92, -0.04817, -0.389, 0.9202, -0.04839, -0.3885, 0.9201, -0.04829, -0.3887, 0.3804, -0.1219, -0.9168, 0.3803, -0.1219, -0.9168, 0.3803, -0.1219, -0.9168, -0.3804, -0.1086, -0.9184, -0.3804, -0.1086, -0.9184, -0.3804, -0.1086, -0.9184, 0.574, 0.221, 0.7885, 0.5738, 0.2185, 0.7893, 0.5738, 0.219, 0.7892, -0.6495, -0.1299, -0.7492, -0.6494, -0.1293, -0.7493, -0.65, -0.1335, -0.7481, -0.6327, -0.7709, 0.07352, -0.663, -0.7468, -0.05176, -0.6596, -0.7508, -0.03524, -0.04038, -0.6046, 0.7955, -0.04511, -0.6071, 0.7933, 0.007163, -0.5781, 0.8159, 0.6706, 0.1913, 0.7167, 0.6041, 0.09749, 0.7909, 0.6097, 0.1048, 0.7857, -0.7237, -0.0887, -0.6844, -0.7299, -0.1106, -0.6745, -0.6159, 0.03528, -0.787, -0.8471, -0.5216, 0.1023, -0.8746, -0.4771, -0.08558, -0.874, -0.4799, -0.07605, -0.1161, -0.414, 0.9029, -0.1083, -0.4108, 0.9053, -0.3749, -0.504, 0.7781, -0.8936, 0.07165, -0.4431, -0.892, 0.07117, -0.4464, -0.9121, 0.0772, -0.4027, -0.9246, 0.243, 0.2935, -0.9122, 0.2485, 0.3257, -0.9142, 0.2516, 0.3176, -0.3257, 0.2829, 0.9022, -0.3232, 0.2823, 0.9032, -0.3554, 0.2899, 0.8886, 0.2885, 0.2033, 0.9356, 0.2825, 0.2055, 0.937, 0.3497, 0.1806, 0.9193, 0.9264, -0.01954, 0.3759, 0.9267, -0.01989, 0.3752, 0.9234, -0.01607, 0.3835, 0.9097, -0.1893, -0.3696, 0.915, -0.1891, -0.3564, 0.9145, -0.1891, -0.3578, 0.3408, -0.2301, -0.9115, 0.3426, -0.2302, -0.9108, 0.3439, -0.2304, -0.9103, -0.3798, -0.1232, -0.9168, -0.3798, -0.1232, -0.9168, -0.3798, -0.1232, -0.9168, 0.433, -0.6375, 0.6373, 0.5063, -0.7181, 0.4774, 0.5018, -0.7134, 0.489, 0.5612, -0.8215, -0.1011, 0.5599, -0.8204, -0.1159, 0.533, -0.7552, 0.3815, 0.1869, -0.2231, -0.9567, 0.1838, -0.2344, -0.9546, 0.1851, -0.2297, -0.9555, -0.04072, 0.2569, 0.9656, -0.04176, 0.2532, 0.9665, -0.03872, 0.2638, 0.9638, 0.7715, 0.557, 0.3074, 0.7759, 0.5597, 0.2911, 0.7746, 0.559, 0.2957, 0.8789, 0.2592, -0.4005, 0.8789, 0.2379, -0.4136, 0.878, 0.2889, -0.3817, 0.2635, -0.2335, -0.936, 0.2854, -0.2993, -0.9105, 0.2824, -0.2903, -0.9143, -0.1312, 0.2743, 0.9526, -0.1284, 0.2664, 0.9553, -0.1678, 0.3768, 0.911, 0.4448, -0.01046, -0.8956, 0.4448, -0.01046, -0.8956, 0.4448, -0.01046, -0.8956, 0.89, 0.003975, -0.4559, 0.89, 0.003981, -0.4559, 0.89, 0.003978, -0.4559, -0.9552, 0.275, -0.1093, -0.9552, 0.275, -0.1093, -0.9552, 0.275, -0.1093, -0.9584, 0.283, -0.03778, -0.9584, 0.283, -0.03778, -0.9584, 0.283, -0.03778, -0.9242, -0.08774, -0.3716, -0.924, -0.0946, -0.3704, -0.9244, -0.08305, -0.3724, -0.624, -0.07739, -0.7776, -0.6103, -0.02523, -0.7918, -0.6097, -0.02331, -0.7923, -0.415, -0.2697, 0.8689, -0.415, -0.2697, 0.8689, -0.415, -0.2697, 0.8689, -0.9645, -0.2479, -0.09107, -0.9645, -0.2479, -0.09107, -0.9645, -0.2479, -0.09107, -0.5693, -0.02587, -0.8217, -0.5697, -0.01675, -0.8216, -0.5689, -0.03314, -0.8218, 0.643, 0.04392, 0.7646, 0.6431, 0.04129, 0.7646, 0.6433, 0.03897, 0.7646, -0.664, -0.0201, -0.7474, -0.701, -0.05488, -0.711, -0.7237, -0.0887, -0.6844, 0.9885, 0.1259, -0.08378, 0.9885, 0.126, -0.08381, 0.9885, 0.1259, -0.08377, 0.9493, 0.2027, 0.2402, 0.9493, 0.2027, 0.2402, 0.9493, 0.2027, 0.2402, 0.2393, -0.2058, -0.9489, 0.2345, -0.1938, -0.9526, 0.2395, -0.2063, -0.9487, -0.0918, 0.2333, 0.9681, -0.09221, 0.2343, 0.9678, -0.09221, 0.2343, 0.9678, -0.0006495, 0.7964, -0.6048, -0.05725, 0.7325, -0.6783, -0.06587, 0.7219, -0.6888, 0.43, 0.9028, -0.0005373, 0.508, 0.8534, 0.1171, 0.4232, 0.906, -0.01014, 0.2492, 0.5782, -0.7769, 0.2824, 0.5924, -0.7545, 0.2843, 0.5931, -0.7532, 0.6991, 0.6603, -0.2743, 0.8372, 0.5365, 0.1058, 0.6949, 0.6616, -0.2817, -0.6875, 0.7256, -0.02832, -0.6842, 0.7284, 0.03486, -0.6801, 0.7286, 0.08107, -0.2261, 0.7303, 0.6446, -0.2213, 0.724, 0.6534, -0.2188, 0.7208, 0.6577, 0.5473, 0.03032, 0.8364, 0.5973, 0.08971, 0.797, 0.5464, 0.02936, 0.837, 0.5263, 0.1053, 0.8437, 0.5059, 0.02606, 0.8622, 0.5278, 0.1117, 0.842, -0.1212, 0.8807, 0.4579, -0.109, 0.9054, 0.4103, -0.1061, 0.9109, 0.3988, -0.03264, 0.7106, -0.7029, -0.05024, 0.6553, -0.7537, -0.02735, 0.7262, -0.6869, -0.3849, 0.8725, 0.3009, -0.3807, 0.9114, 0.1561, -0.3799, 0.9138, 0.1433, -0.1902, 0.6274, -0.7551, -0.16, 0.5408, -0.8258, -0.1915, 0.6311, -0.7517, -0.01704, 0.242, 0.9701, -0.0134, 0.112, 0.9936, -0.01313, 0.1024, 0.9947, 0.174, -0.2069, -0.9628, 0.1728, -0.1519, -0.9732, 0.1741, -0.2116, -0.9617, -0.2197, 0.9445, 0.2442, -0.2197, 0.9445, 0.2442, -0.2197, 0.9445, 0.2442, -0.8923, -0.2512, 0.3751, -0.8902, -0.2568, 0.3764, -0.8939, -0.247, 0.3741, -0.3387, -0.269, 0.9016, -0.3376, -0.2646, 0.9033, -0.3368, -0.2613, 0.9046, 0.4133, -0.1256, 0.9019, 0.4143, -0.1201, 0.9022, 0.415, -0.1165, 0.9023, 0.9248, 0.0847, 0.3709, 0.9245, 0.09278, 0.3698, 0.9242, 0.0974, 0.3692, 0.8944, 0.2397, -0.3775, 0.8917, 0.2476, -0.3788, 0.8902, 0.252, -0.3795, 0.3407, 0.2609, -0.9032, 0.3395, 0.255, -0.9054, 0.3413, 0.2641, -0.9021, -0.4131, 0.1251, -0.9021, -0.4141, 0.1189, -0.9025, -0.4125, 0.1286, -0.9019, -0.9242, -0.08774, -0.3716, -0.9239, -0.09909, -0.3697, -0.924, -0.0946, -0.3704, -0.624, -0.07739, -0.7776, -0.625, -0.0816, -0.7764, -0.6103, -0.02523, -0.7918, -0.415, -0.2697, 0.8689, -0.415, -0.2697, 0.8689, -0.415, -0.2697, 0.8689, -0.9645, -0.2479, -0.09107, -0.9645, -0.2479, -0.09107, -0.9645, -0.2479, -0.09107, -0.5693, -0.02587, -0.8217, -0.5701, -0.00872, -0.8215, -0.5697, -0.01675, -0.8216, 0.643, 0.04392, 0.7646, 0.6429, 0.04602, 0.7646, 0.6431, 0.04129, 0.7646, -0.664, -0.0201, -0.7474, -0.7026, -0.05687, -0.7093, -0.701, -0.05488, -0.711, 0.9885, 0.1259, -0.08378, 0.9885, 0.126, -0.08381, 0.9885, 0.126, -0.08381, 0.9493, 0.2027, 0.2402, 0.9493, 0.2027, 0.2402, 0.9493, 0.2027, 0.2402, 0.2393, -0.2058, -0.9489, 0.2345, -0.1936, -0.9527, 0.2345, -0.1938, -0.9526, -0.0918, 0.2333, 0.9681, -0.09178, 0.2333, 0.9681, -0.09221, 0.2343, 0.9678, -0.0006495, 0.7964, -0.6048, 0.005323, 0.8025, -0.5966, -0.05725, 0.7325, -0.6783, 0.43, 0.9028, -0.0005373, 0.5157, 0.8469, 0.1296, 0.508, 0.8534, 0.1171, 0.2492, 0.5782, -0.7769, 0.2484, 0.5779, -0.7774, 0.2824, 0.5924, -0.7545, 0.6991, 0.6603, -0.2743, 0.8404, 0.5272, 0.1255, 0.8372, 0.5365, 0.1058, -0.6875, 0.7256, -0.02832, -0.6881, 0.7236, -0.05431, -0.6842, 0.7284, 0.03486, -0.2261, 0.7303, 0.6446, -0.2296, 0.7348, 0.6382, -0.2213, 0.724, 0.6534, 0.5473, 0.03032, 0.8364, 0.5979, 0.0904, 0.7965, 0.5973, 0.08971, 0.797, 0.5263, 0.1053, 0.8437, 0.5051, 0.02315, 0.8627, 0.5059, 0.02606, 0.8622, -0.1212, 0.8807, 0.4579, -0.1237, 0.8754, 0.4673, -0.109, 0.9054, 0.4103, -0.03264, 0.7106, -0.7029, -0.0573, 0.6317, -0.7731, -0.05024, 0.6553, -0.7537, -0.3849, 0.8725, 0.3009, -0.3849, 0.8708, 0.3059, -0.3807, 0.9114, 0.1561, -0.1902, 0.6274, -0.7551, -0.1569, 0.5319, -0.8322, -0.16, 0.5408, -0.8258, -0.01704, 0.242, 0.9701, -0.01735, 0.2535, 0.9672, -0.0134, 0.112, 0.9936, 0.174, -0.2069, -0.9628, 0.1727, -0.1481, -0.9738, 0.1728, -0.1519, -0.9732, -0.2197, 0.9445, 0.2442, -0.2197, 0.9445, 0.2442, -0.2197, 0.9445, 0.2442, -0.2197, 0.9445, 0.2442, -0.2198, 0.9445, 0.2442, -0.2197, 0.9445, 0.2442, -0.2197, 0.9445, 0.2442, -0.2197, 0.9445, 0.2442, -0.2197, 0.9445, 0.2442, -0.2197, 0.9445, 0.2442, -0.2197, 0.9445, 0.2442, -0.2197, 0.9445, 0.2442, -0.2197, 0.9445, 0.2442, -0.2197, 0.9445, 0.2442, -0.2197, 0.9445, 0.2442, -0.8923, -0.2512, 0.3751, -0.8886, -0.261, 0.3773, -0.8902, -0.2568, 0.3764, -0.3387, -0.269, 0.9016, -0.3396, -0.2723, 0.9003, -0.3376, -0.2646, 0.9033, 0.4133, -0.1256, 0.9019, 0.4126, -0.1294, 0.9017, 0.4143, -0.1201, 0.9022, 0.9248, 0.0847, 0.3709, 0.925, 0.07986, 0.3715, 0.9245, 0.09278, 0.3698, 0.8944, 0.2397, -0.3775, 0.8959, 0.2353, -0.3768, 0.8917, 0.2476, -0.3788, 0.3407, 0.2609, -0.9032, 0.3389, 0.2518, -0.9065, 0.3395, 0.255, -0.9054, -0.4131, 0.1251, -0.9021, -0.4139, 0.1201, -0.9024, -0.4141, 0.1189, -0.9025])] * 3)])

# ---- objects
ob_snow_tree_branches_bare = bpy.data.objects.new('Snow_Tree_Branches_Bare', me_snow_tree_branches_bare)

# ---- transforms, parenting, visibility, modifiers, constraints
ob_snow_tree_branches_bare.location = (0.0, 0.0, 0.0)
ob_snow_tree_branches_bare.rotation_euler = (1.571, -0.0, 0.0)
ob_snow_tree_branches_bare.scale = (38.53, 38.53, 38.53)

# ---- collection membership
col_collection.objects.link(ob_snow_tree_branches_bare)

# ---- scene / render settings (as saved in the file)
scene.frame_start = 1; scene.frame_end = 250; scene.frame_set(1)
scene.render.engine = 'BLENDER_EEVEE_NEXT'
bpy.context.view_layer.update()

# ---- added for rendering (the .blend has no active camera and no usable light): camera, sun
cam_auto = bpy.data.cameras.new('AutoCamera')
cam_auto.lens = 50.0
cam_auto.sensor_width = 36.0
cam_auto.clip_end = 3430.69
ob_auto_camera = bpy.data.objects.new('AutoCamera', cam_auto)
scene.collection.objects.link(ob_auto_camera)
ob_auto_camera.location = (210.594, -234.567, 252.175)
ob_auto_camera.rotation_euler = (1.09748, -7.21219e-08, 0.694738)
scene.camera = ob_auto_camera
light_auto_sun = bpy.data.lights.new('AutoSun', 'SUN')
light_auto_sun.energy = 3.0
light_auto_sun.angle = 0.0523599
ob_auto_sun = bpy.data.objects.new('AutoSun', light_auto_sun)
scene.collection.objects.link(ob_auto_sun)
ob_auto_sun.rotation_euler = (0.872665, 0.174533, 0.523599)
bpy.context.view_layer.update()
